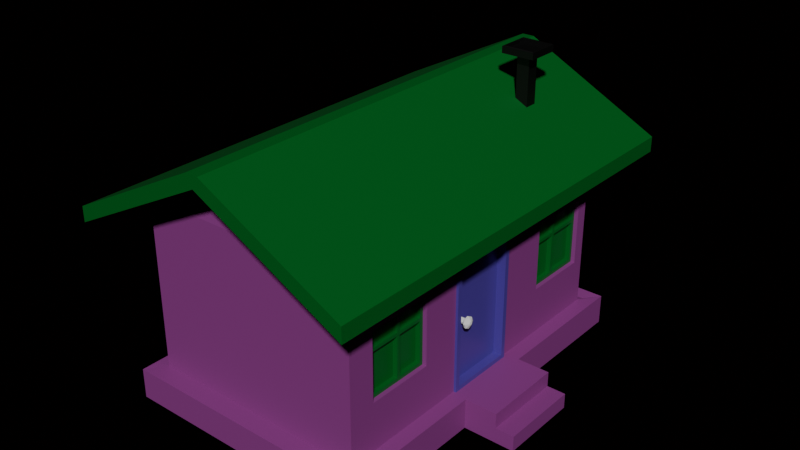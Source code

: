 # Source: chouse.blend  (saved by Blender 4.4.32; exported with 4.5.12 LTS)
import bpy
from mathutils import Matrix  # noqa: F401  (used for matrix-valued properties, if any)

bpy.ops.wm.read_factory_settings(use_empty=True)
scene = bpy.context.scene
scene.name = 'Scene'

# ---- collections
col_collection = bpy.data.collections.new('Collection'); scene.collection.children.link(col_collection)

# ---- materials (node trees are filled in below, after node groups)
mat_material_001 = bpy.data.materials.new('Material.001')
mat_material_001.alpha_threshold = 0.0
mat_material_001.roughness = 0.5
mat_material_001.line_color = (0.0, 0.0, 0.0, 1.0)
mat_material = bpy.data.materials.new('Material')
mat_material.alpha_threshold = 0.0
mat_material.roughness = 0.5
mat_material.line_color = (0.0, 0.0, 0.0, 1.0)
mat_material_003 = bpy.data.materials.new('Material.003')
mat_material_002 = bpy.data.materials.new('Material.002')

# ---- material node trees
mat_material_001.use_nodes = True; mat_material_001.node_tree.nodes.clear()
_N = mat_material_001.node_tree.nodes; _L = mat_material_001.node_tree.links
n0 = _N.new('ShaderNodeOutputMaterial'); n0.name = 'Material Output'; n0.location = (300, 300)
n1 = _N.new('ShaderNodeBsdfPrincipled'); n1.name = 'Principled BSDF'; n1.location = (10, 300)
n1.inputs[0].default_value = (0.2696, 0.04394, 0.2452, 1.0)
n1.inputs[3].default_value = 1.45
_L.new(n1.outputs[0], n0.inputs[0])
n0.is_active_output = True
mat_material.use_nodes = True; mat_material.node_tree.nodes.clear()
_N = mat_material.node_tree.nodes; _L = mat_material.node_tree.links
n0 = _N.new('ShaderNodeOutputMaterial'); n0.name = 'Material Output'; n0.location = (300, 300)
n1 = _N.new('ShaderNodeBsdfPrincipled'); n1.name = 'Principled BSDF'; n1.location = (10, 300)
n1.inputs[0].default_value = (0.0, 0.1282, 0.01612, 1.0)
n1.inputs[3].default_value = 1.45
_L.new(n1.outputs[0], n0.inputs[0])
n0.is_active_output = True
mat_material_003.use_nodes = True; mat_material_003.node_tree.nodes.clear()
_N = mat_material_003.node_tree.nodes; _L = mat_material_003.node_tree.links
n0 = _N.new('ShaderNodeBsdfPrincipled'); n0.name = 'Principled BSDF'; n0.location = (10, 300)
n0.inputs[0].default_value = (0.0004892, 0.0004892, 0.0004892, 1.0)
n1 = _N.new('ShaderNodeOutputMaterial'); n1.name = 'Material Output'; n1.location = (300, 300)
_L.new(n0.outputs[0], n1.inputs[0])
n1.is_active_output = True
mat_material_002.use_nodes = True; mat_material_002.node_tree.nodes.clear()
_N = mat_material_002.node_tree.nodes; _L = mat_material_002.node_tree.links
n0 = _N.new('ShaderNodeBsdfPrincipled'); n0.name = 'Principled BSDF'; n0.location = (10, 300)
n0.inputs[0].default_value = (0.08264, 0.04612, 0.3275, 1.0)
n0.inputs[2].default_value = 0.3031
n1 = _N.new('ShaderNodeOutputMaterial'); n1.name = 'Material Output'; n1.location = (300, 300)
_L.new(n0.outputs[0], n1.inputs[0])
n1.is_active_output = True

# ---- world
world_world = bpy.data.worlds.new('World'); scene.world = world_world
world_world.use_nodes = True; world_world.node_tree.nodes.clear()
_N = world_world.node_tree.nodes; _L = world_world.node_tree.links
n0 = _N.new('ShaderNodeOutputWorld'); n0.name = 'World Output'; n0.location = (300, 300)
n1 = _N.new('ShaderNodeBackground'); n1.name = 'Background'; n1.location = (10, 300)
n1.inputs[0].default_value = (0.000979, 0.0001855, 0.0002092, 1.0)
_L.new(n1.outputs[0], n0.inputs[0])
n0.is_active_output = True
world_world.color = (0.05088, 0.05088, 0.05088)
world_world.sun_shadow_jitter_overblur = 0.0

# ---- meshes
me_cube = bpy.data.meshes.new('Cube')
me_cube.from_pydata([(1.967, 2.869, 1.777), (1.808, -2.653, -0.4021), (2.011, -0.7609, -1.252), (1.808, -2.653, 0.7929), (1.967, -3.131, 1.777), (1.808, -1.458, -0.4021), (1.808, -1.458, 0.7929), (2.011, 0.5377, -1.252), (-2.007, 2.872, 1.773), (-2.007, -3.128, 1.773), (0.0, -3.0, 2.771), (0.0, 3.0, 2.771), (1.808, 2.653, -0.4021), (1.967, 2.869, -1.244), (-2.007, -3.128, -1.248), (1.808, 2.653, 0.7929), (1.967, -3.131, -1.244), (1.808, 1.458, -0.4021), (-2.007, 2.872, -1.248), (1.808, 1.458, 0.7929), (2.0, 3.0, -1.271), (-2.0, 3.0, -1.271), (-2.237, 3.237, -1.778), (-2.237, -3.475, -1.778), (2.237, 3.237, -1.243), (2.237, 3.237, -1.778), (2.237, -3.475, -1.243), (2.237, -3.475, -1.778), (-2.237, 3.237, -1.243), (-2.237, -3.475, -1.243), (1.967, -0.7609, 1.066), (1.967, 0.5377, 1.066), (1.967, -0.7609, -1.244), (1.967, 0.5377, -1.244), (2.011, 0.5377, -1.244), (2.011, -0.7609, -1.244), (1.967, 1.458, -0.4021), (1.967, -2.653, -0.4021), (1.967, -2.653, 0.7929), (1.967, -1.458, -0.4021), (1.967, -1.458, 0.7929), (1.967, 1.458, 0.7929), (1.967, 2.653, -0.4021), (1.967, 2.653, 0.7929), (2.237, 0.626, -1.778), (2.237, -0.8113, -1.778), (2.237, 0.626, -1.243), (2.237, -0.8113, -1.243), (2.815, 0.626, -1.778), (2.815, -0.8113, -1.778), (2.815, 0.626, -1.243), (2.815, -0.8113, -1.243), (2.815, 0.626, -1.512), (2.815, -0.8113, -1.504), (2.815, 0.626, -1.778), (2.815, -0.8113, -1.778), (2.815, 0.626, -1.243), (2.815, -0.8113, -1.243), (2.815, 0.626, -1.512), (2.815, -0.8113, -1.504), (3.148, 0.626, -1.778), (3.148, -0.8113, -1.778), (3.148, 0.626, -1.512), (3.148, -0.8113, -1.504), (3.148, 0.626, -1.778), (3.148, -0.8113, -1.778), (3.148, 0.626, -1.512), (3.148, -0.8113, -1.504)], [], [(16, 4, 9, 14), (14, 9, 8, 18), (37, 16, 32, 30, 40, 39), (42, 13, 0, 4, 16, 37, 38, 40, 30, 31, 41, 43), (31, 33, 13, 42, 36, 41), (18, 8, 0, 13), (0, 8, 11), (9, 4, 10), (21, 20, 24, 28), (28, 18, 21), (18, 13, 20, 21), (16, 14, 29, 26), (45, 47, 26, 27), (23, 29, 28, 22), (27, 26, 29, 23), (22, 28, 24, 25), (35, 32, 16, 26, 47, 46, 24, 13, 33, 34), (34, 33, 32, 35), (14, 18, 28, 29), (20, 13, 24), (35, 2, 7, 34), (40, 6, 5, 39), (37, 1, 3, 38), (5, 1, 37, 39), (3, 6, 40, 38), (17, 19, 41, 36), (15, 12, 42, 43), (42, 12, 17, 36), (41, 19, 15, 43), (25, 24, 46, 44), (44, 46, 50, 52, 48), (49, 48, 54, 55), (47, 45, 49, 53, 51), (46, 47, 51, 50), (45, 44, 48, 49), (54, 58, 62, 60), (48, 52, 58, 54), (59, 58, 56, 57), (51, 53, 59, 57), (53, 49, 55, 59), (50, 51, 57, 56), (52, 50, 56, 58), (60, 62, 66, 64), (55, 54, 60, 61), (59, 55, 61, 63), (58, 59, 63, 62), (64, 66, 67, 65), (63, 61, 65, 67), (61, 60, 64, 65), (62, 63, 67, 66)])
_uv = me_cube.uv_layers.new(name='UVMap')
_uv.uv.foreach_set('vector', [0.4092, 0.75, 0.625, 0.75, 0.625, 1.0, 0.4092, 1.0, 0.4092, 0.0, 0.625, 0.0, 0.625, 0.25, 0.4092, 0.25, 0.4693, 0.7301, 0.4092, 0.75, 0.4092, 0.6512, 0.5742, 0.6512, 0.5547, 0.6803, 0.4693, 0.6803, 0.4693, 0.509, 0.4092, 0.5, 0.625, 0.5, 0.625, 0.75, 0.4092, 0.75, 0.4693, 0.7301, 0.5547, 0.7301, 0.5547, 0.6803, 0.5742, 0.6512, 0.5742, 0.5971, 0.5547, 0.5588, 0.5547, 0.509, 0.5742, 0.5971, 0.4092, 0.5971, 0.4092, 0.5, 0.4693, 0.509, 0.4693, 0.5588, 0.5547, 0.5588, 0.4092, 0.25, 0.625, 0.25, 0.625, 0.5, 0.4092, 0.5, 0.625, 0.5, 0.625, 0.25, 0.625, 0.5, 0.625, 1.0, 0.625, 0.75, 0.625, 1.0, 0.4092, 0.25, 0.4092, 0.5, 0.4092, 0.5, 0.4092, 0.25, 0.4092, 0.25, 0.4092, 0.25, 0.4092, 0.25, 0.4092, 0.25, 0.4092, 0.5, 0.4092, 0.5, 0.4092, 0.25, 0.4092, 0.75, 0.4092, 1.0, 0.4092, 1.0, 0.4092, 0.75, 0.375, 0.6508, 0.4092, 0.6508, 0.4092, 0.75, 0.375, 0.75, 0.375, 0.0, 0.4092, 0.0, 0.4092, 0.25, 0.375, 0.25, 0.375, 0.75, 0.4092, 0.75, 0.4092, 1.0, 0.375, 1.0, 0.375, 0.25, 0.4092, 0.25, 0.4092, 0.5, 0.375, 0.5, 0.4092, 0.6509, 0.4092, 0.6512, 0.4092, 0.75, 0.4092, 0.75, 0.4092, 0.6508, 0.4092, 0.5675, 0.4092, 0.5, 0.4092, 0.5, 0.4092, 0.5971, 0.4092, 0.5977, 0.4092, 0.5977, 0.4092, 0.5971, 0.4092, 0.6512, 0.4092, 0.6509, 0.4092, 0.0, 0.4092, 0.25, 0.4092, 0.25, 0.4092, 0.0, 0.4092, 0.5, 0.4092, 0.5, 0.4092, 0.5, 0.3759, 0.0, 0.375, 0.0, 0.375, 0.25, 0.3759, 0.25, 0.625, 0.2833, 0.625, 0.25, 0.375, 0.25, 0.375, 0.2833, 0.375, 0.9667, 0.375, 1.0, 0.625, 1.0, 0.625, 0.9667, 0.125, 0.5, 0.125, 0.75, 0.1583, 0.75, 0.1583, 0.5, 0.875, 0.75, 0.875, 0.5, 0.8417, 0.5, 0.8417, 0.75, 0.375, 0.25, 0.625, 0.25, 0.625, 0.2833, 0.375, 0.2833, 0.625, 1.0, 0.375, 1.0, 0.375, 0.9667, 0.625, 0.9667, 0.1583, 0.75, 0.125, 0.75, 0.125, 0.5, 0.1583, 0.5, 0.8417, 0.5, 0.875, 0.5, 0.875, 0.75, 0.8417, 0.75, 0.375, 0.5, 0.4092, 0.5, 0.4092, 0.5675, 0.375, 0.5675, 0.375, 0.5675, 0.4092, 0.5675, 0.4092, 0.5675, 0.392, 0.5675, 0.375, 0.5675, 0.0, 0.0, 0.0, 0.0, 0.0, 0.0, 0.0, 0.0, 0.4092, 0.6508, 0.375, 0.6508, 0.375, 0.6508, 0.3925, 0.6508, 0.4092, 0.6508, 0.4092, 0.5675, 0.4092, 0.6508, 0.4092, 0.6508, 0.4092, 0.5675, 0.0, 0.0, 0.0, 0.0, 0.0, 0.0, 0.0, 0.0, 0.375, 0.5675, 0.392, 0.5675, 0.392, 0.5675, 0.375, 0.5675, 0.375, 0.5675, 0.392, 0.5675, 0.392, 0.5675, 0.375, 0.5675, 0.3925, 0.6508, 0.392, 0.5675, 0.4092, 0.5675, 0.4092, 0.6508, 0.4092, 0.6508, 0.3925, 0.6508, 0.3925, 0.6508, 0.4092, 0.6508, 0.3925, 0.6508, 0.375, 0.6508, 0.375, 0.6508, 0.3925, 0.6508, 0.4092, 0.5675, 0.4092, 0.6508, 0.4092, 0.6508, 0.4092, 0.5675, 0.392, 0.5675, 0.4092, 0.5675, 0.4092, 0.5675, 0.392, 0.5675, 0.375, 0.5675, 0.392, 0.5675, 0.392, 0.5675, 0.375, 0.5675, 0.0, 0.0, 0.0, 0.0, 0.0, 0.0, 0.0, 0.0, 0.3925, 0.6508, 0.375, 0.6508, 0.375, 0.6508, 0.3925, 0.6508, 0.392, 0.5675, 0.3925, 0.6508, 0.3925, 0.6508, 0.392, 0.5675, 0.375, 0.5675, 0.392, 0.5675, 0.3925, 0.6508, 0.375, 0.6508, 0.3925, 0.6508, 0.375, 0.6508, 0.375, 0.6508, 0.3925, 0.6508, 0.0, 0.0, 0.0, 0.0, 0.0, 0.0, 0.0, 0.0, 0.392, 0.5675, 0.3925, 0.6508, 0.3925, 0.6508, 0.392, 0.5675])
me_cube.materials.append(mat_material_001)
me_cube.use_mirror_vertex_groups = False
me_cube.update()
me_cube_001 = bpy.data.meshes.new('Cube.001')
me_cube_001.from_pydata([(1.294, 1.277, 0.8405), (1.294, -1.308, 0.8405), (-1.291, 1.277, 0.8405), (-1.291, -1.308, 0.8405), (0.001524, -1.308, 1.594), (0.001524, 1.277, 1.594), (1.294, 1.277, 0.9946), (1.294, -1.308, 0.9946), (-1.291, -1.308, 0.9946), (-1.291, 1.277, 0.9946), (-0.05518, 1.277, 1.715), (0.05823, 1.277, 1.715), (0.001524, 1.277, 1.683), (0.05823, -1.308, 1.715), (-0.05518, -1.308, 1.715), (0.001524, -1.308, 1.683)], [], [(2, 5, 4, 3), (1, 4, 5, 0), (7, 6, 11, 13), (5, 2, 9, 10, 12), (3, 4, 15, 14, 8), (9, 8, 14, 10), (1, 0, 6, 7), (4, 1, 7, 13, 15), (2, 3, 8, 9), (10, 11, 12), (13, 14, 15), (13, 11, 10, 14), (0, 5, 12, 11, 6)])
_uv = me_cube_001.uv_layers.new(name='UVMap')
_uv.uv.foreach_set('vector', [0.625, 0.25, 0.625, 0.25, 0.625, 0.0, 0.625, 0.0, 0.625, 0.75, 0.625, 0.75, 0.625, 0.5, 0.625, 0.5, 0.625, 0.75, 0.625, 0.5, 0.625, 0.5, 0.625, 0.75, 0.625, 0.25, 0.625, 0.25, 0.625, 0.25, 0.625, 0.25, 0.625, 0.25, 0.625, 0.0, 0.625, 0.0, 0.625, 0.0, 0.625, 0.0, 0.625, 0.0, 0.625, 0.25, 0.625, 0.0, 0.625, 0.0, 0.625, 0.25, 0.625, 0.75, 0.625, 0.5, 0.625, 0.5, 0.625, 0.75, 0.625, 0.75, 0.625, 0.75, 0.625, 0.75, 0.625, 0.75, 0.625, 0.75, 0.625, 0.25, 0.625, 0.0, 0.625, 0.0, 0.625, 0.25, 0.625, 0.25, 0.625, 0.25, 0.625, 0.25, 0.625, 0.0, 0.625, 0.0, 0.625, 0.0, 0.625, 0.0, 0.625, 0.25, 0.625, 0.25, 0.625, 0.0, 0.625, 0.5, 0.625, 0.5, 0.625, 0.5, 0.625, 0.5, 0.625, 0.5])
me_cube_001.materials.append(mat_material)
me_cube_001.use_mirror_vertex_groups = False
me_cube_001.update()
me_cube_005 = bpy.data.meshes.new('Cube.005')
me_cube_005.from_pydata([(-1.0, -1.0, -1.0), (-1.0, -1.0, 1.0), (-1.0, 1.0, -1.0), (-1.0, 1.0, 1.0), (1.0, -1.0, -1.0), (1.0, -1.0, 1.0), (1.0, 1.0, -1.0), (1.0, 1.0, 1.0), (-2.577, -2.577, 1.0), (-2.577, 2.577, 1.0), (2.577, 2.577, 1.0), (2.577, -2.577, 1.0), (-2.393, -2.393, 1.25), (-2.393, 2.393, 1.25), (2.393, 2.393, 1.25), (2.393, -2.393, 1.25), (-2.577, -2.577, 1.229), (-2.577, 2.577, 1.229), (2.577, 2.577, 1.229), (2.577, -2.577, 1.229), (-2.504, -2.504, 1.229), (-2.504, 2.504, 1.229), (2.504, 2.504, 1.229), (2.504, -2.504, 1.229), (-2.393, -2.393, 1.118), (-2.393, 2.393, 1.118), (2.393, 2.393, 1.118), (2.393, -2.393, 1.118)], [], [(0, 1, 3, 2), (2, 3, 7, 6), (6, 7, 5, 4), (4, 5, 1, 0), (7, 3, 9, 10), (11, 10, 18, 19), (5, 7, 10, 11), (3, 1, 8, 9), (1, 5, 11, 8), (12, 15, 27, 24), (9, 8, 16, 17), (8, 11, 19, 16), (10, 9, 17, 18), (20, 21, 17, 16), (21, 22, 18, 17), (22, 23, 19, 18), (23, 20, 16, 19), (12, 13, 21, 20), (13, 14, 22, 21), (14, 15, 23, 22), (15, 12, 20, 23), (26, 25, 24, 27), (14, 13, 25, 26), (15, 14, 26, 27), (13, 12, 24, 25)])
_uv = me_cube_005.uv_layers.new(name='UVMap')
_uv.uv.foreach_set('vector', [0.375, 0.0, 0.625, 0.0, 0.625, 0.25, 0.375, 0.25, 0.375, 0.25, 0.625, 0.25, 0.625, 0.5, 0.375, 0.5, 0.375, 0.5, 0.625, 0.5, 0.625, 0.75, 0.375, 0.75, 0.375, 0.75, 0.625, 0.75, 0.625, 1.0, 0.375, 1.0, 0.625, 0.5, 0.625, 0.25, 0.625, 0.25, 0.625, 0.5, 0.625, 0.75, 0.625, 0.5, 0.625, 0.5, 0.625, 0.75, 0.625, 0.75, 0.625, 0.5, 0.625, 0.5, 0.625, 0.75, 0.625, 0.25, 0.625, 0.0, 0.625, 0.0, 0.625, 0.25, 0.625, 1.0, 0.625, 0.75, 0.625, 0.75, 0.625, 1.0, 0.8661, 0.7411, 0.6339, 0.7411, 0.6339, 0.7411, 0.8661, 0.7411, 0.625, 0.25, 0.625, 0.0, 0.625, 0.0, 0.625, 0.25, 0.625, 1.0, 0.625, 0.75, 0.625, 0.75, 0.625, 1.0, 0.625, 0.5, 0.625, 0.25, 0.625, 0.25, 0.625, 0.5, 0.8715, 0.7465, 0.8715, 0.5035, 0.875, 0.5, 0.875, 0.75, 0.8715, 0.5035, 0.6285, 0.5035, 0.625, 0.5, 0.875, 0.5, 0.6285, 0.5035, 0.6285, 0.7465, 0.625, 0.75, 0.625, 0.5, 0.6285, 0.7465, 0.8715, 0.7465, 0.875, 0.75, 0.625, 0.75, 0.8661, 0.7411, 0.8661, 0.5089, 0.8715, 0.5035, 0.8715, 0.7465, 0.8661, 0.5089, 0.6339, 0.5089, 0.6285, 0.5035, 0.8715, 0.5035, 0.6339, 0.5089, 0.6339, 0.7411, 0.6285, 0.7465, 0.6285, 0.5035, 0.6339, 0.7411, 0.8661, 0.7411, 0.8715, 0.7465, 0.6285, 0.7465, 0.6339, 0.5089, 0.8661, 0.5089, 0.8661, 0.7411, 0.6339, 0.7411, 0.6339, 0.5089, 0.8661, 0.5089, 0.8661, 0.5089, 0.6339, 0.5089, 0.6339, 0.7411, 0.6339, 0.5089, 0.6339, 0.5089, 0.6339, 0.7411, 0.8661, 0.5089, 0.8661, 0.7411, 0.8661, 0.7411, 0.8661, 0.5089])
me_cube_005.materials.append(mat_material_003)
me_cube_005.update()
me_cube_006 = bpy.data.meshes.new('Cube.006')
me_cube_006.from_pydata([(0.1407, -0.6493, -1.159), (0.1407, -0.6493, 1.159), (0.1407, 0.6493, -1.159), (0.1407, 0.6493, 1.159), (-0.1407, -0.6493, -1.159), (-0.1407, -0.6493, 1.159), (-0.1407, 0.6493, -1.159), (-0.1407, 0.6493, 1.159), (0.1407, -0.5661, -1.076), (0.1407, -0.5661, 1.076), (0.1407, 0.5661, 1.076), (0.1407, 0.5661, -1.076), (-0.01556, 0.5661, -1.076), (-0.01556, -0.5661, -1.076), (-0.01556, -0.5661, 1.076), (-0.01556, 0.5661, 1.076)], [], [(10, 11, 12, 15), (2, 3, 7, 6), (4, 5, 1, 0), (7, 3, 1, 5), (0, 1, 9, 8), (1, 3, 10, 9), (3, 2, 11, 10), (2, 0, 8, 11), (13, 14, 15, 12), (11, 8, 13, 12), (8, 9, 14, 13), (9, 10, 15, 14)])
_uv = me_cube_006.uv_layers.new(name='UVMap')
_uv.uv.foreach_set('vector', [0.616, 0.234, 0.384, 0.234, 0.384, 0.234, 0.616, 0.234, 0.375, 0.25, 0.625, 0.25, 0.625, 0.5, 0.375, 0.5, 0.375, 0.75, 0.625, 0.75, 0.625, 1.0, 0.375, 1.0, 0.625, 0.5, 0.875, 0.5, 0.875, 0.75, 0.625, 0.75, 0.375, 0.0, 0.625, 0.0, 0.616, 0.01601, 0.384, 0.01601, 0.625, 0.0, 0.625, 0.25, 0.616, 0.234, 0.616, 0.01601, 0.625, 0.25, 0.375, 0.25, 0.384, 0.234, 0.616, 0.234, 0.375, 0.25, 0.375, 0.0, 0.384, 0.01601, 0.384, 0.234, 0.384, 0.01601, 0.616, 0.01601, 0.616, 0.234, 0.384, 0.234, 0.384, 0.234, 0.384, 0.01601, 0.384, 0.01601, 0.384, 0.234, 0.384, 0.01601, 0.616, 0.01601, 0.616, 0.01601, 0.384, 0.01601, 0.616, 0.01601, 0.616, 0.234, 0.616, 0.234, 0.616, 0.01601])
me_cube_006.materials.append(mat_material_002)
me_cube_006.update()
me_cylinder = bpy.data.meshes.new('Cylinder')
me_cylinder.from_pydata([(0.7195, 3.399, 2.485), (0.7195, 3.399, 2.587), (0.7555, 3.384, 2.485), (0.7555, 3.384, 2.587), (0.7704, 3.348, 2.485), (0.7704, 3.348, 2.587), (0.7555, 3.312, 2.485), (0.7555, 3.312, 2.587), (0.7195, 3.297, 2.485), (0.7195, 3.297, 2.587), (0.6835, 3.312, 2.485), (0.6835, 3.312, 2.587), (0.6686, 3.348, 2.485), (0.6686, 3.348, 2.587), (0.6835, 3.384, 2.485), (0.6835, 3.384, 2.587), (0.7195, 3.421, 2.485), (0.771, 3.399, 2.485), (0.7923, 3.348, 2.485), (0.771, 3.297, 2.485), (0.7195, 3.275, 2.485), (0.6681, 3.297, 2.485), (0.6468, 3.348, 2.485), (0.6681, 3.399, 2.485), (0.7195, 3.421, 2.485), (0.771, 3.399, 2.485), (0.7923, 3.348, 2.485), (0.771, 3.297, 2.485), (0.7195, 3.275, 2.485), (0.6681, 3.297, 2.485), (0.6468, 3.348, 2.485), (0.6681, 3.399, 2.485), (0.7195, 3.451, 2.46), (0.7922, 3.421, 2.46), (0.8223, 3.348, 2.46), (0.7922, 3.275, 2.46), (0.7195, 3.245, 2.46), (0.6469, 3.275, 2.46), (0.6168, 3.348, 2.46), (0.6469, 3.421, 2.46), (0.7195, 3.451, 2.428), (0.7922, 3.421, 2.428), (0.8223, 3.348, 2.428), (0.7922, 3.275, 2.428), (0.7195, 3.245, 2.428), (0.6469, 3.275, 2.428), (0.6168, 3.348, 2.428), (0.6469, 3.421, 2.428), (0.7195, 3.379, 2.391), (0.7415, 3.37, 2.391), (0.7506, 3.348, 2.391), (0.7415, 3.326, 2.391), (0.7195, 3.317, 2.391), (0.6976, 3.326, 2.391), (0.6885, 3.348, 2.391), (0.6976, 3.37, 2.391)], [], [(0, 1, 3, 2), (2, 3, 5, 4), (4, 5, 7, 6), (6, 7, 9, 8), (8, 9, 11, 10), (10, 11, 13, 12), (3, 1, 15, 13, 11, 9, 7, 5), (12, 13, 15, 14), (14, 15, 1, 0), (4, 6, 19, 18), (21, 22, 30, 29), (10, 12, 22, 21), (6, 8, 20, 19), (12, 14, 23, 22), (2, 4, 18, 17), (8, 10, 21, 20), (14, 0, 16, 23), (0, 2, 17, 16), (24, 25, 33, 32), (19, 20, 28, 27), (17, 18, 26, 25), (22, 23, 31, 30), (20, 21, 29, 28), (18, 19, 27, 26), (16, 17, 25, 24), (23, 16, 24, 31), (32, 33, 41, 40), (31, 24, 32, 39), (29, 30, 38, 37), (27, 28, 36, 35), (25, 26, 34, 33), (30, 31, 39, 38), (28, 29, 37, 36), (26, 27, 35, 34), (42, 43, 51, 50), (39, 32, 40, 47), (37, 38, 46, 45), (35, 36, 44, 43), (33, 34, 42, 41), (38, 39, 47, 46), (36, 37, 45, 44), (34, 35, 43, 42), (48, 49, 50, 51, 52, 53, 54, 55), (40, 41, 49, 48), (47, 40, 48, 55), (45, 46, 54, 53), (43, 44, 52, 51), (41, 42, 50, 49), (46, 47, 55, 54), (44, 45, 53, 52)])
_uv = me_cylinder.uv_layers.new(name='UVMap')
_uv.uv.foreach_set('vector', [1.0, 0.5, 1.0, 1.0, 0.875, 1.0, 0.875, 0.5, 0.875, 0.5, 0.875, 1.0, 0.75, 1.0, 0.75, 0.5, 0.75, 0.5, 0.75, 1.0, 0.625, 1.0, 0.625, 0.5, 0.625, 0.5, 0.625, 1.0, 0.5, 1.0, 0.5, 0.5, 0.5, 0.5, 0.5, 1.0, 0.375, 1.0, 0.375, 0.5, 0.375, 0.5, 0.375, 1.0, 0.25, 1.0, 0.25, 0.5, 0.4197, 0.4197, 0.25, 0.49, 0.08029, 0.4197, 0.01, 0.25, 0.08029, 0.08029, 0.25, 0.01, 0.4197, 0.08029, 0.49, 0.25, 0.25, 0.5, 0.25, 1.0, 0.125, 1.0, 0.125, 0.5, 0.125, 0.5, 0.125, 1.0, 0.0, 1.0, 0.0, 0.5, 0.75, 0.5, 0.625, 0.5, 0.625, 0.5, 0.75, 0.5, 0.375, 0.5, 0.25, 0.5, 0.25, 0.5, 0.375, 0.5, 0.375, 0.5, 0.25, 0.5, 0.25, 0.5, 0.375, 0.5, 0.625, 0.5, 0.5, 0.5, 0.5, 0.5, 0.625, 0.5, 0.25, 0.5, 0.125, 0.5, 0.125, 0.5, 0.25, 0.5, 0.875, 0.5, 0.75, 0.5, 0.75, 0.5, 0.875, 0.5, 0.5, 0.5, 0.375, 0.5, 0.375, 0.5, 0.5, 0.5, 0.125, 0.5, 0.0, 0.5, 0.0, 0.5, 0.125, 0.5, 1.0, 0.5, 0.875, 0.5, 0.875, 0.5, 1.0, 0.5, 1.0, 0.5, 0.875, 0.5, 0.875, 0.5, 1.0, 0.5, 0.625, 0.5, 0.5, 0.5, 0.5, 0.5, 0.625, 0.5, 0.875, 0.5, 0.75, 0.5, 0.75, 0.5, 0.875, 0.5, 0.25, 0.5, 0.125, 0.5, 0.125, 0.5, 0.25, 0.5, 0.5, 0.5, 0.375, 0.5, 0.375, 0.5, 0.5, 0.5, 0.75, 0.5, 0.625, 0.5, 0.625, 0.5, 0.75, 0.5, 1.0, 0.5, 0.875, 0.5, 0.875, 0.5, 1.0, 0.5, 0.125, 0.5, 0.0, 0.5, 0.0, 0.5, 0.125, 0.5, 1.0, 0.5, 0.875, 0.5, 0.875, 0.5, 1.0, 0.5, 0.125, 0.5, 0.0, 0.5, 0.0, 0.5, 0.125, 0.5, 0.375, 0.5, 0.25, 0.5, 0.25, 0.5, 0.375, 0.5, 0.625, 0.5, 0.5, 0.5, 0.5, 0.5, 0.625, 0.5, 0.875, 0.5, 0.75, 0.5, 0.75, 0.5, 0.875, 0.5, 0.25, 0.5, 0.125, 0.5, 0.125, 0.5, 0.25, 0.5, 0.5, 0.5, 0.375, 0.5, 0.375, 0.5, 0.5, 0.5, 0.75, 0.5, 0.625, 0.5, 0.625, 0.5, 0.75, 0.5, 0.75, 0.5, 0.625, 0.5, 0.625, 0.5, 0.75, 0.5, 0.125, 0.5, 0.0, 0.5, 0.0, 0.5, 0.125, 0.5, 0.375, 0.5, 0.25, 0.5, 0.25, 0.5, 0.375, 0.5, 0.625, 0.5, 0.5, 0.5, 0.5, 0.5, 0.625, 0.5, 0.875, 0.5, 0.75, 0.5, 0.75, 0.5, 0.875, 0.5, 0.25, 0.5, 0.125, 0.5, 0.125, 0.5, 0.25, 0.5, 0.5, 0.5, 0.375, 0.5, 0.375, 0.5, 0.5, 0.5, 0.75, 0.5, 0.625, 0.5, 0.625, 0.5, 0.75, 0.5, 0.75, 0.49, 0.9197, 0.4197, 0.99, 0.25, 0.9197, 0.08029, 0.75, 0.01, 0.5803, 0.08029, 0.51, 0.25, 0.5803, 0.4197, 1.0, 0.5, 0.875, 0.5, 0.875, 0.5, 1.0, 0.5, 0.125, 0.5, 0.0, 0.5, 0.0, 0.5, 0.125, 0.5, 0.375, 0.5, 0.25, 0.5, 0.25, 0.5, 0.375, 0.5, 0.625, 0.5, 0.5, 0.5, 0.5, 0.5, 0.625, 0.5, 0.875, 0.5, 0.75, 0.5, 0.75, 0.5, 0.875, 0.5, 0.25, 0.5, 0.125, 0.5, 0.125, 0.5, 0.25, 0.5, 0.5, 0.5, 0.375, 0.5, 0.375, 0.5, 0.5, 0.5])
me_cylinder.update()
me_cube_002 = bpy.data.meshes.new('Cube.002')
me_cube_002.from_pydata([(1.808, -2.653, 1.348), (1.808, -2.653, 2.543), (1.808, -1.458, 1.348), (1.808, -1.458, 2.543), (1.808, -2.592, 1.409), (1.808, -1.519, 1.409), (1.808, -1.519, 2.482), (1.808, -2.592, 2.482), (1.808, -2.035, 1.409), (1.808, -1.977, 1.409), (1.808, -2.035, 2.482), (1.808, -1.977, 2.482), (1.808, -2.055, 1.348), (1.808, -1.957, 1.348), (1.808, -1.957, 2.543), (1.808, -2.055, 2.543), (1.808, -2.592, 2.128), (1.808, -2.592, 2.185), (1.808, -1.519, 2.128), (1.808, -1.519, 2.185), (1.808, -1.458, 2.125), (1.808, -1.458, 2.224), (1.808, -2.653, 2.224), (1.808, -2.653, 2.125), (1.808, -2.035, 2.128), (1.808, -2.035, 2.185), (1.808, -1.977, 2.128), (1.808, -1.977, 2.185), (1.891, -2.592, 2.185), (1.891, -2.592, 2.482), (1.891, -1.977, 1.409), (1.891, -1.519, 1.409), (1.891, -1.519, 2.185), (1.891, -1.519, 2.482), (1.891, -1.977, 2.482), (1.891, -1.957, 1.348), (1.891, -1.458, 1.348), (1.891, -2.592, 1.409), (1.891, -2.653, 1.348), (1.891, -1.458, 2.224), (1.891, -1.458, 2.543), (1.891, -2.055, 2.543), (1.891, -2.653, 2.543), (1.891, -2.653, 2.125), (1.891, -2.035, 1.409), (1.891, -2.035, 2.482), (1.891, -2.055, 1.348), (1.891, -1.957, 2.543), (1.891, -2.035, 2.185), (1.891, -1.977, 2.185), (1.891, -2.592, 2.128), (1.891, -1.519, 2.128), (1.891, -1.458, 2.125), (1.891, -2.653, 2.224), (1.891, -2.035, 2.128), (1.891, -1.977, 2.128), (1.808, 2.653, 1.348), (1.808, 2.653, 2.543), (1.808, 1.458, 1.348), (1.808, 1.458, 2.543), (1.808, 2.592, 1.409), (1.808, 1.519, 1.409), (1.808, 1.519, 2.482), (1.808, 2.592, 2.482), (1.808, 2.035, 1.409), (1.808, 1.977, 1.409), (1.808, 2.035, 2.482), (1.808, 1.977, 2.482), (1.808, 2.055, 1.348), (1.808, 1.957, 1.348), (1.808, 1.957, 2.543), (1.808, 2.055, 2.543), (1.808, 2.592, 2.128), (1.808, 2.592, 2.185), (1.808, 1.519, 2.128), (1.808, 1.519, 2.185), (1.808, 1.458, 2.125), (1.808, 1.458, 2.224), (1.808, 2.653, 2.224), (1.808, 2.653, 2.125), (1.808, 2.035, 2.128), (1.808, 2.035, 2.185), (1.808, 1.977, 2.128), (1.808, 1.977, 2.185), (1.891, 2.592, 2.185), (1.891, 2.592, 2.482), (1.891, 1.977, 1.409), (1.891, 1.519, 1.409), (1.891, 1.519, 2.185), (1.891, 1.519, 2.482), (1.891, 1.977, 2.482), (1.891, 1.957, 1.348), (1.891, 1.458, 1.348), (1.891, 2.592, 1.409), (1.891, 2.653, 1.348), (1.891, 1.458, 2.224), (1.891, 1.458, 2.543), (1.891, 2.055, 2.543), (1.891, 2.653, 2.543), (1.891, 2.653, 2.125), (1.891, 2.035, 1.409), (1.891, 2.035, 2.482), (1.891, 2.055, 1.348), (1.891, 1.957, 2.543), (1.891, 2.035, 2.185), (1.891, 1.977, 2.185), (1.891, 2.592, 2.128), (1.891, 1.519, 2.128), (1.891, 1.458, 2.125), (1.891, 2.653, 2.224), (1.891, 2.035, 2.128), (1.891, 1.977, 2.128)], [], [(27, 19, 6, 11), (17, 25, 10, 7), (5, 9, 30, 31), (0, 12, 46, 38), (22, 23, 43, 53), (4, 8, 24, 16), (17, 7, 29, 28), (1, 22, 53, 42), (9, 5, 18, 26), (7, 10, 45, 29), (20, 21, 39, 52), (48, 49, 34, 45), (44, 30, 55, 54), (54, 55, 49, 48), (50, 54, 48, 28), (35, 36, 52, 39, 40, 47, 41, 42, 29, 45, 34, 33, 32, 51, 31, 30, 44, 37, 38, 46), (55, 51, 32, 49), (43, 38, 37, 50, 28, 29, 42, 53), (24, 8, 44, 54), (12, 13, 35, 46), (6, 19, 32, 33), (3, 14, 47, 40), (11, 6, 33, 34), (9, 26, 55, 30), (14, 15, 41, 47), (13, 2, 36, 35), (10, 25, 48, 45), (27, 11, 34, 49), (21, 3, 40, 39), (4, 16, 50, 37), (15, 1, 42, 41), (16, 24, 54, 50), (25, 17, 28, 48), (18, 5, 31, 51), (23, 0, 38, 43), (26, 18, 51, 55), (8, 4, 37, 44), (19, 27, 49, 32), (2, 20, 52, 36), (83, 67, 62, 75), (73, 63, 66, 81), (61, 87, 86, 65), (56, 94, 102, 68), (78, 109, 99, 79), (60, 72, 80, 64), (73, 84, 85, 63), (57, 98, 109, 78), (65, 82, 74, 61), (63, 85, 101, 66), (76, 108, 95, 77), (104, 101, 90, 105), (100, 110, 111, 86), (110, 104, 105, 111), (106, 84, 104, 110), (91, 102, 94, 93, 100, 86, 87, 107, 88, 89, 90, 101, 85, 98, 97, 103, 96, 95, 108, 92), (111, 105, 88, 107), (99, 109, 98, 85, 84, 106, 93, 94), (80, 110, 100, 64), (68, 102, 91, 69), (62, 89, 88, 75), (59, 96, 103, 70), (67, 90, 89, 62), (65, 86, 111, 82), (70, 103, 97, 71), (69, 91, 92, 58), (66, 101, 104, 81), (83, 105, 90, 67), (77, 95, 96, 59), (60, 93, 106, 72), (71, 97, 98, 57), (72, 106, 110, 80), (81, 104, 84, 73), (74, 107, 87, 61), (79, 99, 94, 56), (82, 111, 107, 74), (64, 100, 93, 60), (75, 88, 105, 83), (58, 92, 108, 76)])
me_cube_002.attributes.new('crease_vert', 'FLOAT', 'POINT').data.foreach_set('value', [0.0, 0.0, 0.0, 0.0, 0.0, 0.0, 0.0, 0.0, 0.0, 0.0, 0.0, 0.0, 0.02, 0.02, 0.02, 0.02, 0.0, 0.0, 0.0, 0.0, 0.0, 0.0, 0.0, 0.0, 0.0, 0.0, 0.0, 0.0, 0.0, 0.0, 0.0, 0.0, 0.0, 0.0, 0.0, 0.02, 0.0, 0.0, 0.0, 0.0, 0.0, 0.02, 0.0, 0.0, 0.0, 0.0, 0.02, 0.02, 0.0, 0.0, 0.0, 0.0, 0.0, 0.0, 0.0, 0.0, 0.0, 0.0, 0.0, 0.0, 0.0, 0.0, 0.0, 0.0, 0.0, 0.0, 0.0, 0.0, 0.02, 0.02, 0.02, 0.02, 0.0, 0.0, 0.0, 0.0, 0.0, 0.0, 0.0, 0.0, 0.0, 0.0, 0.0, 0.0, 0.0, 0.0, 0.0, 0.0, 0.0, 0.0, 0.0, 0.02, 0.0, 0.0, 0.0, 0.0, 0.0, 0.02, 0.0, 0.0, 0.0, 0.0, 0.02, 0.02, 0.0, 0.0, 0.0, 0.0, 0.0, 0.0, 0.0, 0.0])
_uv = me_cube_002.uv_layers.new(name='UVMap')
_uv.uv.foreach_set('vector', [0.5711, 0.1621, 0.5711, 0.2372, 0.6122, 0.2372, 0.6122, 0.1621, 0.5711, 0.0128, 0.5711, 0.08729, 0.6122, 0.08729, 0.6122, 0.0128, 0.3878, 0.2372, 0.3878, 0.1621, 0.3878, 0.1621, 0.3878, 0.2372, 0.0, 0.0, 0.0, 0.0, 0.0, 0.0, 0.0, 0.0, 0.0, 0.0, 0.0, 0.0, 0.0, 0.0, 0.0, 0.0, 0.3878, 0.0128, 0.3878, 0.08729, 0.4963, 0.08729, 0.4963, 0.0128, 0.5711, 0.0128, 0.6122, 0.0128, 0.6122, 0.0128, 0.5711, 0.0128, 0.0, 0.0, 0.0, 0.0, 0.0, 0.0, 0.0, 0.0, 0.3878, 0.1621, 0.3878, 0.2372, 0.4963, 0.2372, 0.4963, 0.1621, 0.6122, 0.0128, 0.6122, 0.08729, 0.6122, 0.08729, 0.6122, 0.0128, 0.0, 0.0, 0.0, 0.0, 0.0, 0.0, 0.0, 0.0, 0.5711, 0.08729, 0.5711, 0.1621, 0.6122, 0.1621, 0.6122, 0.08729, 0.3878, 0.08729, 0.3878, 0.1621, 0.4963, 0.1621, 0.4963, 0.08729, 0.4963, 0.08729, 0.4963, 0.1621, 0.5711, 0.1621, 0.5711, 0.08729, 0.4963, 0.0128, 0.4963, 0.08729, 0.5711, 0.08729, 0.5711, 0.0128, 0.375, 0.1663, 0.375, 0.25, 0.4958, 0.25, 0.5792, 0.25, 0.625, 0.25, 0.625, 0.1663, 0.625, 0.08299, 0.625, 0.0, 0.6122, 0.0128, 0.6122, 0.08729, 0.6122, 0.1621, 0.6122, 0.2372, 0.5711, 0.2372, 0.4963, 0.2372, 0.3878, 0.2372, 0.3878, 0.1621, 0.3878, 0.08729, 0.3878, 0.0128, 0.375, 0.0, 0.375, 0.08299, 0.4963, 0.1621, 0.4963, 0.2372, 0.5711, 0.2372, 0.5711, 0.1621, 0.4958, 0.0, 0.375, 0.0, 0.3878, 0.0128, 0.4963, 0.0128, 0.5711, 0.0128, 0.6122, 0.0128, 0.625, 0.0, 0.5792, 0.0, 0.4963, 0.08729, 0.3878, 0.08729, 0.3878, 0.08729, 0.4963, 0.08729, 0.0, 0.0, 0.0, 0.0, 0.0, 0.0, 0.0, 0.0, 0.6122, 0.2372, 0.5711, 0.2372, 0.5711, 0.2372, 0.6122, 0.2372, 0.0, 0.0, 0.0, 0.0, 0.0, 0.0, 0.0, 0.0, 0.6122, 0.1621, 0.6122, 0.2372, 0.6122, 0.2372, 0.6122, 0.1621, 0.3878, 0.1621, 0.4963, 0.1621, 0.4963, 0.1621, 0.3878, 0.1621, 0.0, 0.0, 0.0, 0.0, 0.0, 0.0, 0.0, 0.0, 0.0, 0.0, 0.0, 0.0, 0.0, 0.0, 0.0, 0.0, 0.6122, 0.08729, 0.5711, 0.08729, 0.5711, 0.08729, 0.6122, 0.08729, 0.5711, 0.1621, 0.6122, 0.1621, 0.6122, 0.1621, 0.5711, 0.1621, 0.0, 0.0, 0.0, 0.0, 0.0, 0.0, 0.0, 0.0, 0.3878, 0.0128, 0.4963, 0.0128, 0.4963, 0.0128, 0.3878, 0.0128, 0.0, 0.0, 0.0, 0.0, 0.0, 0.0, 0.0, 0.0, 0.4963, 0.0128, 0.4963, 0.08729, 0.4963, 0.08729, 0.4963, 0.0128, 0.5711, 0.08729, 0.5711, 0.0128, 0.5711, 0.0128, 0.5711, 0.08729, 0.4963, 0.2372, 0.3878, 0.2372, 0.3878, 0.2372, 0.4963, 0.2372, 0.0, 0.0, 0.0, 0.0, 0.0, 0.0, 0.0, 0.0, 0.4963, 0.1621, 0.4963, 0.2372, 0.4963, 0.2372, 0.4963, 0.1621, 0.3878, 0.08729, 0.3878, 0.0128, 0.3878, 0.0128, 0.3878, 0.08729, 0.5711, 0.2372, 0.5711, 0.1621, 0.5711, 0.1621, 0.5711, 0.2372, 0.0, 0.0, 0.0, 0.0, 0.0, 0.0, 0.0, 0.0, 0.5711, 0.1621, 0.6122, 0.1621, 0.6122, 0.2372, 0.5711, 0.2372, 0.5711, 0.0128, 0.6122, 0.0128, 0.6122, 0.08729, 0.5711, 0.08729, 0.3878, 0.2372, 0.3878, 0.2372, 0.3878, 0.1621, 0.3878, 0.1621, 0.0, 0.0, 0.0, 0.0, 0.0, 0.0, 0.0, 0.0, 0.0, 0.0, 0.0, 0.0, 0.0, 0.0, 0.0, 0.0, 0.3878, 0.0128, 0.4963, 0.0128, 0.4963, 0.08729, 0.3878, 0.08729, 0.5711, 0.0128, 0.5711, 0.0128, 0.6122, 0.0128, 0.6122, 0.0128, 0.0, 0.0, 0.0, 0.0, 0.0, 0.0, 0.0, 0.0, 0.3878, 0.1621, 0.4963, 0.1621, 0.4963, 0.2372, 0.3878, 0.2372, 0.6122, 0.0128, 0.6122, 0.0128, 0.6122, 0.08729, 0.6122, 0.08729, 0.0, 0.0, 0.0, 0.0, 0.0, 0.0, 0.0, 0.0, 0.5711, 0.08729, 0.6122, 0.08729, 0.6122, 0.1621, 0.5711, 0.1621, 0.3878, 0.08729, 0.4963, 0.08729, 0.4963, 0.1621, 0.3878, 0.1621, 0.4963, 0.08729, 0.5711, 0.08729, 0.5711, 0.1621, 0.4963, 0.1621, 0.4963, 0.0128, 0.5711, 0.0128, 0.5711, 0.08729, 0.4963, 0.08729, 0.375, 0.1663, 0.375, 0.08299, 0.375, 0.0, 0.3878, 0.0128, 0.3878, 0.08729, 0.3878, 0.1621, 0.3878, 0.2372, 0.4963, 0.2372, 0.5711, 0.2372, 0.6122, 0.2372, 0.6122, 0.1621, 0.6122, 0.08729, 0.6122, 0.0128, 0.625, 0.0, 0.625, 0.08299, 0.625, 0.1663, 0.625, 0.25, 0.5792, 0.25, 0.4958, 0.25, 0.375, 0.25, 0.4963, 0.1621, 0.5711, 0.1621, 0.5711, 0.2372, 0.4963, 0.2372, 0.4958, 0.0, 0.5792, 0.0, 0.625, 0.0, 0.6122, 0.0128, 0.5711, 0.0128, 0.4963, 0.0128, 0.3878, 0.0128, 0.375, 0.0, 0.4963, 0.08729, 0.4963, 0.08729, 0.3878, 0.08729, 0.3878, 0.08729, 0.0, 0.0, 0.0, 0.0, 0.0, 0.0, 0.0, 0.0, 0.6122, 0.2372, 0.6122, 0.2372, 0.5711, 0.2372, 0.5711, 0.2372, 0.0, 0.0, 0.0, 0.0, 0.0, 0.0, 0.0, 0.0, 0.6122, 0.1621, 0.6122, 0.1621, 0.6122, 0.2372, 0.6122, 0.2372, 0.3878, 0.1621, 0.3878, 0.1621, 0.4963, 0.1621, 0.4963, 0.1621, 0.0, 0.0, 0.0, 0.0, 0.0, 0.0, 0.0, 0.0, 0.0, 0.0, 0.0, 0.0, 0.0, 0.0, 0.0, 0.0, 0.6122, 0.08729, 0.6122, 0.08729, 0.5711, 0.08729, 0.5711, 0.08729, 0.5711, 0.1621, 0.5711, 0.1621, 0.6122, 0.1621, 0.6122, 0.1621, 0.0, 0.0, 0.0, 0.0, 0.0, 0.0, 0.0, 0.0, 0.3878, 0.0128, 0.3878, 0.0128, 0.4963, 0.0128, 0.4963, 0.0128, 0.0, 0.0, 0.0, 0.0, 0.0, 0.0, 0.0, 0.0, 0.4963, 0.0128, 0.4963, 0.0128, 0.4963, 0.08729, 0.4963, 0.08729, 0.5711, 0.08729, 0.5711, 0.08729, 0.5711, 0.0128, 0.5711, 0.0128, 0.4963, 0.2372, 0.4963, 0.2372, 0.3878, 0.2372, 0.3878, 0.2372, 0.0, 0.0, 0.0, 0.0, 0.0, 0.0, 0.0, 0.0, 0.4963, 0.1621, 0.4963, 0.1621, 0.4963, 0.2372, 0.4963, 0.2372, 0.3878, 0.08729, 0.3878, 0.08729, 0.3878, 0.0128, 0.3878, 0.0128, 0.5711, 0.2372, 0.5711, 0.2372, 0.5711, 0.1621, 0.5711, 0.1621, 0.0, 0.0, 0.0, 0.0, 0.0, 0.0, 0.0, 0.0])
me_cube_002.materials.append(mat_material)
me_cube_002.use_mirror_vertex_groups = False
me_cube_002.update()

# ---- objects
ob_house = bpy.data.objects.new('House', me_cube)
ob_roof = bpy.data.objects.new('Roof', me_cube_001)
ob_chimney = bpy.data.objects.new('Chimney', me_cube_005)
ob_door = bpy.data.objects.new('Door', me_cube_006)
ob_cylinder = bpy.data.objects.new('Cylinder', me_cylinder)
ob_window = bpy.data.objects.new('Window', me_cube_002)

# ---- transforms, parenting, visibility, modifiers, constraints
ob_house.location = (0.0, 0.0, 1.75)
ob_house.lock_rotations_4d = False
ob_house.empty_display_type = 'ARROWS'
ob_house.lineart.crease_threshold = 0.0
ob_roof.location = (0.0, 0.0, 1.75)
ob_roof.scale = (2.0, 3.0, 1.75)
ob_roof.lock_rotations_4d = False
ob_roof.empty_display_type = 'ARROWS'
ob_roof.lineart.crease_threshold = 0.0
ob_chimney.location = (1.085, 2.174, 4.572)
ob_chimney.scale = (0.1142, 0.1142, 0.5077)
ob_door.location = (1.87, -0.1116, 1.657)
ob_cylinder.location = (4.413, -3.951, 1.301)
ob_cylinder.rotation_euler = (0.875, -1.654, -0.8984)
ob_window.location = (0.0, 0.0, 0.0)
ob_window.lock_location = (True, True, True)
ob_window.lock_rotation = (True, True, True)
ob_window.lock_rotations_4d = False
ob_window.lock_scale = (True, True, True)
ob_window.empty_display_type = 'ARROWS'
ob_window.lineart.crease_threshold = 0.0

# ---- collection membership
col_collection.objects.link(ob_house)
col_collection.objects.link(ob_roof)
col_collection.objects.link(ob_chimney)
col_collection.objects.link(ob_door)
col_collection.objects.link(ob_cylinder)
col_collection.objects.link(ob_window)

# ---- scene / render settings (as saved in the file)
scene.frame_start = 1; scene.frame_end = 250; scene.frame_set(1)
scene.render.engine = 'BLENDER_EEVEE_NEXT'
bpy.context.view_layer.update()

# ---- added for rendering (the .blend has no active camera and no usable light): camera, sun
cam_auto = bpy.data.cameras.new('AutoCamera')
cam_auto.lens = 50.0
cam_auto.sensor_width = 36.0
cam_auto.clip_end = 1000.0
ob_auto_camera = bpy.data.objects.new('AutoCamera', cam_auto)
scene.collection.objects.link(ob_auto_camera)
ob_auto_camera.location = (10.4343, -12.2277, 10.7101)
ob_auto_camera.rotation_euler = (1.09748, -7.21219e-08, 0.694738)
scene.camera = ob_auto_camera
light_auto_sun = bpy.data.lights.new('AutoSun', 'SUN')
light_auto_sun.energy = 3.0
light_auto_sun.angle = 0.0523599
ob_auto_sun = bpy.data.objects.new('AutoSun', light_auto_sun)
scene.collection.objects.link(ob_auto_sun)
ob_auto_sun.rotation_euler = (0.872665, 0.174533, 0.523599)
bpy.context.view_layer.update()

